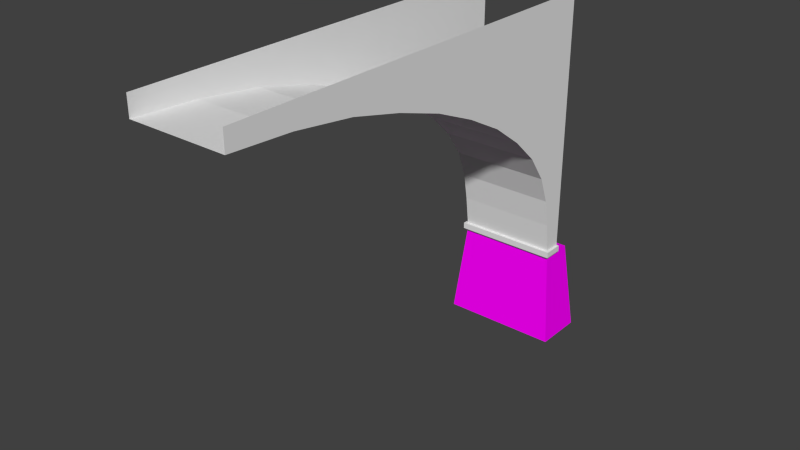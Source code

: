 # Source: plateaus_bridge_1.blend  (saved by Blender 2.70.0; exported with 4.5.12 LTS)
import bpy
from mathutils import Matrix  # noqa: F401  (used for matrix-valued properties, if any)

bpy.ops.wm.read_factory_settings(use_empty=True)
scene = bpy.context.scene
scene.name = 'Scene'

# ---- collections
col_collection_1 = bpy.data.collections.new('Collection 1'); scene.collection.children.link(col_collection_1)
col_collection_2 = bpy.data.collections.new('Collection 2'); scene.collection.children.link(col_collection_2)
col_collection_2.hide_render = True
col_collection_2.hide_viewport = True

# ---- images (referenced by path relative to the original .blend; pixels are not part of the script)
import os
ASSET_DIR = os.environ.get("B2B_ASSET_DIR", "")  # directory of the original .blend (textures are referenced by path, not embedded)
HERE = os.path.dirname(os.path.abspath(__file__))  # packed textures are extracted next to this script under _unpacked/

def load_image(name, relpath, width, height, colorspace="sRGB"):
    """Load a texture the original file referenced (path relative to the .blend, or extracted next to this script)."""
    p = next((c for c in (os.path.join(HERE, relpath), os.path.join(ASSET_DIR, relpath)) if relpath and os.path.exists(c)), "")
    if p:
        img = bpy.data.images.load(p, check_existing=True)
        img.name = name
    else:  # same state as the original file: an image datablock whose file is absent (Cycles renders it pink)
        img = bpy.data.images.new(name, width, height)
        img.source = "FILE"
        img.filepath = "//" + (relpath or name)
    img.colorspace_settings.name = colorspace
    return img
img_bridge_norm_jpg = load_image('bridge_norm.jpg', 'bridge_norm.jpg', 1024, 1024, 'sRGB')
img_bridge_dif_jpg = load_image('bridge_dif.jpg', 'bridge_dif.jpg', 1024, 1024, 'sRGB')

# ---- materials (node trees are filled in below, after node groups)
mat_bridge = bpy.data.materials.new('bridge')
mat_bridge.alpha_threshold = 0.0
mat_bridge.roughness = 0.5
mat_bridge.line_color = (0.0, 0.0, 0.0, 1.0)

# ---- material node trees
mat_bridge.use_nodes = True; mat_bridge.node_tree.nodes.clear()
_N = mat_bridge.node_tree.nodes; _L = mat_bridge.node_tree.links
n0 = _N.new('ShaderNodeTexImage'); n0.name = 'Image Texture.001'; n0.location = (-253, 152)
n0.width = 140
n0.image = img_bridge_norm_jpg
n1 = _N.new('ShaderNodeTexCoord'); n1.name = 'Texture Coordinate'; n1.location = (-520, 281)
n2 = _N.new('ShaderNodeOutputMaterial'); n2.name = 'Material Output'; n2.location = (454, 183)
n3 = _N.new('ShaderNodeBsdfDiffuse'); n3.name = 'Diffuse BSDF'; n3.location = (176, 345)
n4 = _N.new('ShaderNodeNormalMap'); n4.name = 'Normal Map'; n4.location = (-8, 147)
n5 = _N.new('ShaderNodeTexImage'); n5.name = 'Image Texture'; n5.location = (-286, 389)
n5.width = 140
n5.image = img_bridge_dif_jpg
n6 = _N.new('ShaderNodeDisplacement'); n6.name = 'Displacement'; n6.location = (0, 0)
n6.inputs[1].default_value = 0.0
n6.inputs[2].default_value = 0.1
_L.new(n3.outputs[0], n2.inputs[0])
_L.new(n1.outputs[2], n5.inputs[0])
_L.new(n1.outputs[2], n0.inputs[0])
_L.new(n0.outputs[0], n4.inputs[0])
_L.new(n5.outputs[0], n4.inputs[1])
_L.new(n5.outputs[0], n3.inputs[0])
_L.new(n4.outputs[0], n6.inputs[0])
_L.new(n6.outputs[0], n2.inputs[2])
n2.is_active_output = True

# ---- world
world_world = bpy.data.worlds.new('World'); scene.world = world_world
world_world.color = (0.05088, 0.05088, 0.05088)
world_world.use_sun_shadow = False
world_world.sun_shadow_jitter_overblur = 0.0
world_world.cycles.sampling_method = 'MANUAL'
world_world.cycles.sample_map_resolution = 256

# ---- meshes
me_cube_004 = bpy.data.meshes.new('Cube.004')
me_cube_004.from_pydata([(1.0, -0.34, -0.13), (1.2, -0.5, -2.0), (-1.0, -0.34, -0.13), (-1.2, -0.5, -2.0), (1.0, 0.34, -0.13), (1.2, 0.5, -2.0), (-1.0, 0.34, -0.13), (-1.2, 0.5, -2.0)], [], [(1, 0, 2, 3), (1, 5, 4, 0), (3, 2, 6, 7), (5, 7, 6, 4)])
_uv = me_cube_004.uv_layers.new(name='UVMap')
_uv.uv.foreach_set('vector', [0.1, 0.5, 0.0, 1.435, -1.0, 1.435, -1.1, 0.5, 0.25, 0.5, 0.75, 0.5, 0.67, 1.435, 0.33, 1.435, 0.25, 0.5, 0.33, 1.435, 0.67, 1.435, 0.75, 0.5, 0.1, 0.5, -1.1, 0.5, -1.0, 1.435, 0.0, 1.435])
me_cube_004.materials.append(mat_bridge)
me_cube_004.use_remesh_preserve_volume = False
me_cube_004.use_remesh_preserve_attributes = False
me_cube_004.use_mirror_vertex_groups = False
me_cube_004.update()
me_cube_003 = bpy.data.meshes.new('Cube.003')
me_cube_003.from_pydata([(1.054, 0.0, -0.09805), (1.054, -0.4071, -0.09805), (1.054, 0.0, 0.02595), (1.054, -0.4071, 0.02595), (1.03, 0.0, -0.13), (1.03, -0.38, -0.13), (1.0, -0.34, -0.13), (1.0, 0.0, -0.13), (-1.054, 0.0, -0.09805), (-1.054, -0.4071, -0.09805), (-1.054, 0.0, 0.02595), (-1.054, -0.4071, 0.02595), (0.0, 0.0, 0.02595), (0.0, 0.0, -0.09805), (0.0, -0.4071, 0.02595), (-1.03, 0.0, -0.13), (-1.03, -0.38, -0.13), (-1.0, -0.34, -0.13), (-1.0, 0.0, -0.13)], [], [(12, 2, 0, 13), (2, 3, 1, 0), (3, 2, 12, 14), (0, 1, 5, 4), (4, 5, 6, 7), (12, 13, 8, 10), (10, 8, 9, 11), (5, 16, 17, 6), (1, 3, 11, 9), (11, 14, 12, 10), (1, 9, 16, 5), (8, 15, 16, 9), (15, 18, 17, 16)])
me_cube_003.use_remesh_preserve_volume = False
me_cube_003.use_remesh_preserve_attributes = False
me_cube_003.use_mirror_vertex_groups = False
me_cube_003.update()
me_cylinder = bpy.data.meshes.new('Cylinder')
me_cylinder.from_pydata([(0.7979, -1.107, 0.4), (0.5458, -1.011, 0.4), (0.3387, -0.852, 0.4), (0.1798, -0.6449, 0.4), (0.07985, -0.4037, 0.4), (0.04578, -0.1449, 0.4), (0.03704, 3.98e-08, 0.4), (8.973e-08, -5.204e-07, 0.4), (4.474e-07, -1.214, 0.4), (0.6626, -1.07, 0.4), (0.4362, -0.9393, 0.4), (0.2514, -0.7544, 0.4), (0.1207, -0.5281, 0.4), (0.05672, -0.2757, 0.4), (0.9368, -1.214, 0.4), (0.9368, -1.122, 0.4), (0.9368, -1.122, -0.4), (0.9368, -1.214, -0.4), (-9.913e-08, -5.254e-07, -0.4), (2.585e-07, -1.214, -0.4), (0.03704, 5.982e-08, -0.4), (0.05672, -0.2757, -0.4001), (0.1207, -0.5281, -0.4001), (0.2514, -0.7544, -0.4001), (0.4362, -0.9393, -0.4001), (0.6626, -1.07, -0.4001), (0.04578, -0.1449, -0.4001), (0.07985, -0.4037, -0.4001), (0.1798, -0.6449, -0.4001), (0.3387, -0.852, -0.4001), (0.5458, -1.011, -0.4001), (0.7979, -1.107, -0.4001)], [], [(12, 4, 8), (15, 0, 8), (10, 2, 8), (3, 12, 8), (9, 1, 8), (4, 13, 8), (2, 11, 8), (1, 10, 8), (18, 20, 19), (11, 3, 8), (0, 9, 8), (13, 5, 8), (7, 8, 6), (14, 15, 8), (10, 1, 30, 24), (5, 13, 21, 26), (6, 5, 26, 20), (2, 10, 24, 29), (0, 15, 16, 31), (5, 6, 8), (12, 3, 28, 22), (4, 12, 22, 27), (13, 4, 27, 21), (11, 2, 29, 23), (9, 0, 31, 25), (1, 9, 25, 30), (3, 11, 23, 28), (16, 19, 31), (21, 19, 26), (29, 19, 23), (17, 19, 16), (25, 19, 30), (26, 19, 20), (24, 19, 29), (22, 19, 27), (30, 19, 24), (23, 19, 28), (31, 19, 25), (27, 19, 21), (28, 19, 22)])
me_cylinder.use_remesh_preserve_volume = False
me_cylinder.use_remesh_preserve_attributes = False
me_cylinder.use_mirror_vertex_groups = False
me_cylinder.update()
me_cube_001 = bpy.data.meshes.new('Cube.001')
me_cube_001.from_pydata([(1.0, 1.0, -1.0), (1.0, -1.0, -1.0), (1.0, 1.0, 1.0), (1.0, -1.0, 1.0), (0.0, 1.0, 1.0), (1.0, 1.0, 0.0), (0.0, 1.0, -1.0), (1.0, 0.0, 1.0), (1.0, -1.0, 0.0), (1.0, 0.0, -1.0), (0.0, -1.0, 1.0), (0.0, -1.0, -1.0), (0.0, 1.0, 0.0), (1.0, 0.0, 0.0), (0.0, -1.0, 0.0), (0.0, 0.0, -1.0), (0.0, 0.0, 1.0)], [], [(12, 5, 0, 6), (13, 8, 1, 9), (15, 6, 0, 9), (4, 2, 5, 12), (5, 13, 9, 0), (2, 7, 13, 5), (7, 3, 8, 13), (8, 14, 11, 1), (3, 10, 14, 8), (11, 15, 9, 1), (3, 7, 16, 10), (7, 2, 4, 16), (12, 6, 15, 11, 14, 10, 16, 4)])
me_cube_001.use_remesh_preserve_volume = False
me_cube_001.use_remesh_preserve_attributes = False
me_cube_001.use_mirror_vertex_groups = False
me_cube_001.update()

# ---- objects
ob_cube_002 = bpy.data.objects.new('Cube.002', me_cube_004)
ob_cube_001 = bpy.data.objects.new('Cube.001', me_cube_003)
ob_cylinder = bpy.data.objects.new('Cylinder', me_cylinder)
ob_cube = bpy.data.objects.new('Cube', me_cube_001)

# ---- transforms, parenting, visibility, modifiers, constraints
ob_cube_002.location = (0.0, 0.0, 0.0)
ob_cube_002.lineart.crease_threshold = 0.0
ob_cube_001.location = (0.0, 0.0, 0.0)
ob_cube_001.lineart.crease_threshold = 0.0
ob_cylinder.location = (0.0, 0.0, 0.0)
ob_cylinder.rotation_euler = (-1.571, -6.398e-07, -1.571)
ob_cylinder.scale = (9.18, 4.367, 2.5)
ob_cylinder.lineart.crease_threshold = 0.0
ob_cube.location = (0.0, -16.0, 6.0)
ob_cube.scale = (2.786, 15.93, 0.2104)
ob_cube.lineart.crease_threshold = 0.0
_m = ob_cube.modifiers.new('Mirror', 'MIRROR')

# ---- collection membership
col_collection_1.objects.link(ob_cube_002)
col_collection_1.objects.link(ob_cube_001)
col_collection_1.objects.link(ob_cylinder)
col_collection_2.objects.link(ob_cube)

# ---- scene / render settings (as saved in the file)
scene.frame_start = 1; scene.frame_end = 250; scene.frame_set(1)
scene.render.engine = 'CYCLES'
scene.render.resolution_percentage = 50
scene.render.dither_intensity = 0.0
scene.cycles.use_denoising = False
scene.cycles.samples = 10
scene.cycles.sampling_pattern = 'TABULATED_SOBOL'
scene.cycles.light_sampling_threshold = 0.0
scene.cycles.use_adaptive_sampling = False
scene.cycles.use_light_tree = False
scene.cycles.blur_glossy = 0.0
scene.cycles.volume_bounces = 1
scene.cycles.pixel_filter_type = 'GAUSSIAN'
scene.cycles.sample_clamp_indirect = 0.0
scene.view_settings.view_transform = 'Standard'
bpy.context.view_layer.update()

# ---- added for rendering (the .blend has no active camera and no usable light): camera, sun
cam_auto = bpy.data.cameras.new('AutoCamera')
cam_auto.lens = 50.0
cam_auto.sensor_width = 36.0
cam_auto.clip_end = 1000.0
ob_auto_camera = bpy.data.objects.new('AutoCamera', cam_auto)
scene.collection.objects.link(ob_auto_camera)
ob_auto_camera.location = (11.3773, -17.4527, 10.7518)
ob_auto_camera.rotation_euler = (1.09748, -7.21219e-08, 0.694738)
scene.camera = ob_auto_camera
light_auto_sun = bpy.data.lights.new('AutoSun', 'SUN')
light_auto_sun.energy = 3.0
light_auto_sun.angle = 0.0523599
ob_auto_sun = bpy.data.objects.new('AutoSun', light_auto_sun)
scene.collection.objects.link(ob_auto_sun)
ob_auto_sun.rotation_euler = (0.872665, 0.174533, 0.523599)
bpy.context.view_layer.update()

